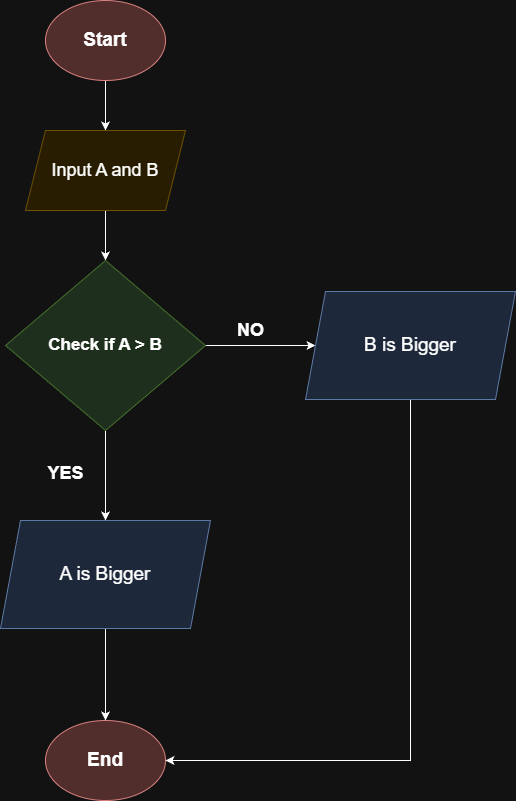

The diagram above was exported from draw.io. Its source (the exported page's mxGraphModel, read from the mxfile embedded in the PNG):
<mxGraphModel dx="1281" dy="567" grid="1" gridSize="10" guides="1" tooltips="1" connect="1" arrows="1" fold="1" page="1" pageScale="1" pageWidth="827" pageHeight="1169" math="0" shadow="0">
  <root>
    <mxCell id="0" />
    <mxCell id="1" parent="0" />
    <mxCell id="GpgvmLj4AvokZzrUpKMC-3" value="" style="edgeStyle=orthogonalEdgeStyle;rounded=0;orthogonalLoop=1;jettySize=auto;html=1;" parent="1" source="GpgvmLj4AvokZzrUpKMC-1" target="GpgvmLj4AvokZzrUpKMC-2" edge="1">
      <mxGeometry relative="1" as="geometry" />
    </mxCell>
    <mxCell id="GpgvmLj4AvokZzrUpKMC-1" value="&lt;font style=&quot;font-size: 19px;&quot;&gt;&lt;b&gt;Start&lt;/b&gt;&lt;/font&gt;" style="ellipse;whiteSpace=wrap;html=1;fillColor=#f8cecc;strokeColor=#b85450;" parent="1" vertex="1">
      <mxGeometry x="330" y="40" width="120" height="80" as="geometry" />
    </mxCell>
    <mxCell id="GpgvmLj4AvokZzrUpKMC-5" value="" style="edgeStyle=orthogonalEdgeStyle;rounded=0;orthogonalLoop=1;jettySize=auto;html=1;" parent="1" source="GpgvmLj4AvokZzrUpKMC-2" target="GpgvmLj4AvokZzrUpKMC-4" edge="1">
      <mxGeometry relative="1" as="geometry" />
    </mxCell>
    <mxCell id="GpgvmLj4AvokZzrUpKMC-2" value="&lt;font style=&quot;font-size: 18px;&quot;&gt;Input A and B&lt;/font&gt;" style="shape=parallelogram;perimeter=parallelogramPerimeter;whiteSpace=wrap;html=1;fixedSize=1;fillColor=#fff2cc;strokeColor=#d6b656;" parent="1" vertex="1">
      <mxGeometry x="310" y="170" width="160" height="80" as="geometry" />
    </mxCell>
    <mxCell id="GpgvmLj4AvokZzrUpKMC-7" value="" style="edgeStyle=orthogonalEdgeStyle;rounded=0;orthogonalLoop=1;jettySize=auto;html=1;" parent="1" source="GpgvmLj4AvokZzrUpKMC-4" target="GpgvmLj4AvokZzrUpKMC-6" edge="1">
      <mxGeometry relative="1" as="geometry" />
    </mxCell>
    <mxCell id="GpgvmLj4AvokZzrUpKMC-13" style="edgeStyle=orthogonalEdgeStyle;rounded=0;orthogonalLoop=1;jettySize=auto;html=1;exitX=1;exitY=0.5;exitDx=0;exitDy=0;" parent="1" source="GpgvmLj4AvokZzrUpKMC-4" target="GpgvmLj4AvokZzrUpKMC-12" edge="1">
      <mxGeometry relative="1" as="geometry" />
    </mxCell>
    <mxCell id="GpgvmLj4AvokZzrUpKMC-4" value="&lt;b&gt;&lt;font style=&quot;font-size: 17px;&quot;&gt;Check if A &amp;gt; B&lt;/font&gt;&lt;/b&gt;" style="rhombus;whiteSpace=wrap;html=1;fillColor=#d5e8d4;strokeColor=#82b366;" parent="1" vertex="1">
      <mxGeometry x="290" y="300" width="200" height="170" as="geometry" />
    </mxCell>
    <mxCell id="GpgvmLj4AvokZzrUpKMC-11" style="edgeStyle=orthogonalEdgeStyle;rounded=0;orthogonalLoop=1;jettySize=auto;html=1;exitX=0.5;exitY=1;exitDx=0;exitDy=0;" parent="1" source="GpgvmLj4AvokZzrUpKMC-6" target="GpgvmLj4AvokZzrUpKMC-10" edge="1">
      <mxGeometry relative="1" as="geometry" />
    </mxCell>
    <mxCell id="GpgvmLj4AvokZzrUpKMC-6" value="&lt;font style=&quot;font-size: 19px;&quot;&gt;A is Bigger&lt;/font&gt;" style="shape=parallelogram;perimeter=parallelogramPerimeter;whiteSpace=wrap;html=1;fixedSize=1;fillColor=#dae8fc;strokeColor=#6c8ebf;" parent="1" vertex="1">
      <mxGeometry x="285" y="560" width="210" height="108" as="geometry" />
    </mxCell>
    <mxCell id="GpgvmLj4AvokZzrUpKMC-10" value="&lt;font style=&quot;font-size: 19px;&quot;&gt;&lt;b&gt;End&lt;/b&gt;&lt;/font&gt;" style="ellipse;whiteSpace=wrap;html=1;fillColor=#f8cecc;strokeColor=#b85450;" parent="1" vertex="1">
      <mxGeometry x="330" y="760" width="120" height="80" as="geometry" />
    </mxCell>
    <mxCell id="GpgvmLj4AvokZzrUpKMC-14" style="edgeStyle=orthogonalEdgeStyle;rounded=0;orthogonalLoop=1;jettySize=auto;html=1;exitX=0.5;exitY=1;exitDx=0;exitDy=0;" parent="1" source="GpgvmLj4AvokZzrUpKMC-12" target="GpgvmLj4AvokZzrUpKMC-10" edge="1">
      <mxGeometry relative="1" as="geometry">
        <Array as="points">
          <mxPoint x="695" y="800" />
        </Array>
      </mxGeometry>
    </mxCell>
    <mxCell id="GpgvmLj4AvokZzrUpKMC-12" value="&lt;font style=&quot;font-size: 19px;&quot;&gt;B is Bigger&lt;/font&gt;" style="shape=parallelogram;perimeter=parallelogramPerimeter;whiteSpace=wrap;html=1;fixedSize=1;fillColor=#dae8fc;strokeColor=#6c8ebf;" parent="1" vertex="1">
      <mxGeometry x="590" y="331" width="210" height="108" as="geometry" />
    </mxCell>
    <mxCell id="GpgvmLj4AvokZzrUpKMC-15" value="&lt;b&gt;&lt;font style=&quot;font-size: 18px;&quot;&gt;YES&lt;/font&gt;&lt;/b&gt;" style="text;html=1;align=center;verticalAlign=middle;resizable=0;points=[];autosize=1;strokeColor=none;fillColor=none;" parent="1" vertex="1">
      <mxGeometry x="320" y="493" width="60" height="40" as="geometry" />
    </mxCell>
    <mxCell id="GpgvmLj4AvokZzrUpKMC-16" value="&lt;b&gt;&lt;font style=&quot;font-size: 18px;&quot;&gt;NO&lt;/font&gt;&lt;/b&gt;" style="text;html=1;align=center;verticalAlign=middle;resizable=0;points=[];autosize=1;strokeColor=none;fillColor=none;" parent="1" vertex="1">
      <mxGeometry x="510" y="350" width="50" height="40" as="geometry" />
    </mxCell>
  </root>
</mxGraphModel>